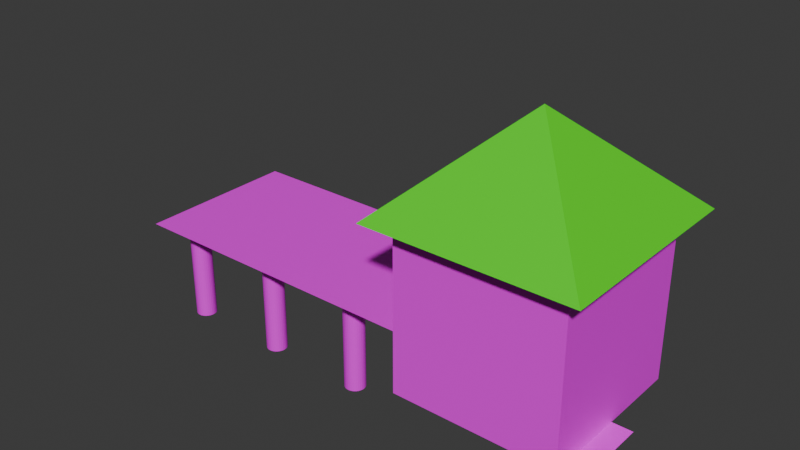# Source: fishingpost.blend  (saved by Blender 4.0.36; exported with 4.5.12 LTS)
import bpy
from mathutils import Matrix  # noqa: F401  (used for matrix-valued properties, if any)

bpy.ops.wm.read_factory_settings(use_empty=True)
scene = bpy.context.scene
scene.name = 'Scene'

# ---- collections
col_building = bpy.data.collections.new('Building'); scene.collection.children.link(col_building)

# ---- images (referenced by path relative to the original .blend; pixels are not part of the script)
import os
ASSET_DIR = os.environ.get("B2B_ASSET_DIR", "")  # directory of the original .blend (textures are referenced by path, not embedded)
HERE = os.path.dirname(os.path.abspath(__file__))  # packed textures are extracted next to this script under _unpacked/

def load_image(name, relpath, width, height, colorspace="sRGB"):
    """Load a texture the original file referenced (path relative to the .blend, or extracted next to this script)."""
    p = next((c for c in (os.path.join(HERE, relpath), os.path.join(ASSET_DIR, relpath)) if relpath and os.path.exists(c)), "")
    if p:
        img = bpy.data.images.load(p, check_existing=True)
        img.name = name
    else:  # same state as the original file: an image datablock whose file is absent (Cycles renders it pink)
        img = bpy.data.images.new(name, width, height)
        img.source = "FILE"
        img.filepath = "//" + (relpath or name)
    img.colorspace_settings.name = colorspace
    return img
img_bark_jpg = load_image('Bark.jpg', 'textures/Bark.jpg', 1024, 1024, 'sRGB')
img_brickwall_rough_png_001 = load_image('brickwall_rough.png.001', 'brickwall_rough.png', 1024, 1024, 'sRGB')
img_cobbletexture2_png = load_image('cobbletexture2.png', 'cobbletexture2.png', 1024, 1024, 'sRGB')
img_bark_jpg_001 = load_image('Bark.jpg.001', 'Bark.jpg', 1024, 1024, 'sRGB')
img_bark_jpg_002 = load_image('Bark.jpg.002', 'Bark.jpg', 1024, 1024, 'sRGB')
img_bark_jpg_003 = load_image('Bark.jpg.003', 'Bark.jpg', 1024, 1024, 'sRGB')
img_bark_jpg_004 = load_image('Bark.jpg.004', 'Bark.jpg', 1024, 1024, 'sRGB')
img_bark_jpg_005 = load_image('Bark.jpg.005', 'Bark.jpg', 1024, 1024, 'sRGB')

# ---- materials (node trees are filled in below, after node groups)
mat_material_002 = bpy.data.materials.new('Material.002')
mat_material_002.use_transparent_shadow = False
mat_brick = bpy.data.materials.new('brick')
mat_brick.use_transparent_shadow = False
mat_roof = bpy.data.materials.new('Roof')
mat_roof.use_transparent_shadow = False
mat_material_001 = bpy.data.materials.new('Material.001')
mat_material_001.use_transparent_shadow = False
mat_material = bpy.data.materials.new('Material')
mat_material.use_transparent_shadow = False
mat_material_003 = bpy.data.materials.new('Material.003')
mat_material_003.use_transparent_shadow = False
mat_material_004 = bpy.data.materials.new('Material.004')
mat_material_004.use_transparent_shadow = False
mat_material_005 = bpy.data.materials.new('Material.005')
mat_material_005.use_transparent_shadow = False
mat_material_006 = bpy.data.materials.new('Material.006')
mat_material_006.use_transparent_shadow = False
mat_material_007 = bpy.data.materials.new('Material.007')
mat_material_007.use_transparent_shadow = False

# ---- material node trees
mat_material_002.use_nodes = True; mat_material_002.node_tree.nodes.clear()
_N = mat_material_002.node_tree.nodes; _L = mat_material_002.node_tree.links
n0 = _N.new('ShaderNodeBsdfPrincipled'); n0.name = 'Principled BSDF'; n0.location = (10, 300)
n0.inputs[3].default_value = 1.45
n1 = _N.new('ShaderNodeOutputMaterial'); n1.name = 'Material Output'; n1.location = (300, 300)
n2 = _N.new('ShaderNodeTexImage'); n2.name = 'Image Texture'; n2.location = (-280, 275)
n2.image = img_bark_jpg
_L.new(n0.outputs[0], n1.inputs[0])
_L.new(n2.outputs[0], n0.inputs[0])
n1.is_active_output = True
mat_brick.use_nodes = True; mat_brick.node_tree.nodes.clear()
_N = mat_brick.node_tree.nodes; _L = mat_brick.node_tree.links
n0 = _N.new('ShaderNodeBsdfPrincipled'); n0.name = 'Principled BSDF'; n0.location = (10, 300)
n0.inputs[3].default_value = 1.45
n1 = _N.new('ShaderNodeOutputMaterial'); n1.name = 'Material Output'; n1.location = (300, 300)
n2 = _N.new('ShaderNodeMapping'); n2.name = 'Mapping'; n2.location = (1486, 151)
n3 = _N.new('ShaderNodeMapping'); n3.name = 'Mapping.001'; n3.location = (-513, 294)
n4 = _N.new('ShaderNodeTexImage'); n4.name = 'Image Texture'; n4.location = (-280, 275)
n4.image = img_brickwall_rough_png_001
n5 = _N.new('ShaderNodeTexCoord'); n5.name = 'Texture Coordinate'; n5.location = (-725, 257)
_L.new(n0.outputs[0], n1.inputs[0])
_L.new(n4.outputs[0], n0.inputs[0])
_L.new(n5.outputs[2], n3.inputs[0])
_L.new(n3.outputs[0], n4.inputs[0])
n1.is_active_output = True
mat_roof.use_nodes = True; mat_roof.node_tree.nodes.clear()
_N = mat_roof.node_tree.nodes; _L = mat_roof.node_tree.links
n0 = _N.new('ShaderNodeBsdfPrincipled'); n0.name = 'Principled BSDF'; n0.location = (10, 300)
n0.inputs[3].default_value = 1.45
n1 = _N.new('ShaderNodeOutputMaterial'); n1.name = 'Material Output'; n1.location = (300, 300)
n2 = _N.new('ShaderNodeRGB'); n2.name = 'RGB'; n2.location = (-180, 275)
n2.outputs[0].default_value = (0.06688, 0.7954, 0.0, 1.0)
_L.new(n0.outputs[0], n1.inputs[0])
_L.new(n2.outputs[0], n0.inputs[0])
n1.is_active_output = True
mat_material_001.use_nodes = True; mat_material_001.node_tree.nodes.clear()
_N = mat_material_001.node_tree.nodes; _L = mat_material_001.node_tree.links
n0 = _N.new('ShaderNodeBsdfPrincipled'); n0.name = 'Principled BSDF'; n0.location = (10, 300)
n0.inputs[3].default_value = 1.45
n1 = _N.new('ShaderNodeOutputMaterial'); n1.name = 'Material Output'; n1.location = (300, 300)
n2 = _N.new('ShaderNodeTexImage'); n2.name = 'Image Texture'; n2.location = (-280, 275)
n2.image = img_cobbletexture2_png
_L.new(n0.outputs[0], n1.inputs[0])
_L.new(n2.outputs[0], n0.inputs[0])
n1.is_active_output = True
mat_material.use_nodes = True; mat_material.node_tree.nodes.clear()
_N = mat_material.node_tree.nodes; _L = mat_material.node_tree.links
n0 = _N.new('ShaderNodeBsdfPrincipled'); n0.name = 'Principled BSDF'; n0.location = (10, 300)
n0.inputs[3].default_value = 1.45
n1 = _N.new('ShaderNodeOutputMaterial'); n1.name = 'Material Output'; n1.location = (300, 300)
n2 = _N.new('ShaderNodeTexImage'); n2.name = 'Image Texture'; n2.location = (-280, 275)
n2.image = img_bark_jpg
_L.new(n0.outputs[0], n1.inputs[0])
_L.new(n2.outputs[0], n0.inputs[0])
n1.is_active_output = True
mat_material_003.use_nodes = True; mat_material_003.node_tree.nodes.clear()
_N = mat_material_003.node_tree.nodes; _L = mat_material_003.node_tree.links
n0 = _N.new('ShaderNodeBsdfPrincipled'); n0.name = 'Principled BSDF'; n0.location = (10, 300)
n0.inputs[3].default_value = 1.45
n1 = _N.new('ShaderNodeOutputMaterial'); n1.name = 'Material Output'; n1.location = (300, 300)
n2 = _N.new('ShaderNodeTexImage'); n2.name = 'Image Texture'; n2.location = (-280, 275)
n2.image = img_bark_jpg_001
_L.new(n0.outputs[0], n1.inputs[0])
_L.new(n2.outputs[0], n0.inputs[0])
n1.is_active_output = True
mat_material_004.use_nodes = True; mat_material_004.node_tree.nodes.clear()
_N = mat_material_004.node_tree.nodes; _L = mat_material_004.node_tree.links
n0 = _N.new('ShaderNodeBsdfPrincipled'); n0.name = 'Principled BSDF'; n0.location = (10, 300)
n0.inputs[3].default_value = 1.45
n1 = _N.new('ShaderNodeOutputMaterial'); n1.name = 'Material Output'; n1.location = (300, 300)
n2 = _N.new('ShaderNodeTexImage'); n2.name = 'Image Texture'; n2.location = (-280, 275)
n2.image = img_bark_jpg_002
_L.new(n0.outputs[0], n1.inputs[0])
_L.new(n2.outputs[0], n0.inputs[0])
n1.is_active_output = True
mat_material_005.use_nodes = True; mat_material_005.node_tree.nodes.clear()
_N = mat_material_005.node_tree.nodes; _L = mat_material_005.node_tree.links
n0 = _N.new('ShaderNodeBsdfPrincipled'); n0.name = 'Principled BSDF'; n0.location = (10, 300)
n0.inputs[3].default_value = 1.45
n1 = _N.new('ShaderNodeOutputMaterial'); n1.name = 'Material Output'; n1.location = (300, 300)
n2 = _N.new('ShaderNodeTexImage'); n2.name = 'Image Texture'; n2.location = (-280, 275)
n2.image = img_bark_jpg_003
_L.new(n0.outputs[0], n1.inputs[0])
_L.new(n2.outputs[0], n0.inputs[0])
n1.is_active_output = True
mat_material_006.use_nodes = True; mat_material_006.node_tree.nodes.clear()
_N = mat_material_006.node_tree.nodes; _L = mat_material_006.node_tree.links
n0 = _N.new('ShaderNodeBsdfPrincipled'); n0.name = 'Principled BSDF'; n0.location = (10, 300)
n0.inputs[3].default_value = 1.45
n1 = _N.new('ShaderNodeOutputMaterial'); n1.name = 'Material Output'; n1.location = (300, 300)
n2 = _N.new('ShaderNodeTexImage'); n2.name = 'Image Texture'; n2.location = (-280, 275)
n2.image = img_bark_jpg_004
_L.new(n0.outputs[0], n1.inputs[0])
_L.new(n2.outputs[0], n0.inputs[0])
n1.is_active_output = True
mat_material_007.use_nodes = True; mat_material_007.node_tree.nodes.clear()
_N = mat_material_007.node_tree.nodes; _L = mat_material_007.node_tree.links
n0 = _N.new('ShaderNodeBsdfPrincipled'); n0.name = 'Principled BSDF'; n0.location = (10, 300)
n0.inputs[3].default_value = 1.45
n1 = _N.new('ShaderNodeOutputMaterial'); n1.name = 'Material Output'; n1.location = (300, 300)
n2 = _N.new('ShaderNodeTexImage'); n2.name = 'Image Texture'; n2.location = (-280, 275)
n2.image = img_bark_jpg_005
_L.new(n0.outputs[0], n1.inputs[0])
_L.new(n2.outputs[0], n0.inputs[0])
n1.is_active_output = True

# ---- world
world_world = bpy.data.worlds.new('World'); scene.world = world_world
world_world.use_nodes = True; world_world.node_tree.nodes.clear()
_N = world_world.node_tree.nodes; _L = world_world.node_tree.links
n0 = _N.new('ShaderNodeOutputWorld'); n0.name = 'World Output'; n0.location = (300, 300)
n1 = _N.new('ShaderNodeBackground'); n1.name = 'Background'; n1.location = (10, 300)
n1.inputs[0].default_value = (0.05088, 0.05088, 0.05088, 1.0)
_L.new(n1.outputs[0], n0.inputs[0])
n0.is_active_output = True
world_world.color = (0.05088, 0.05088, 0.05088)
world_world.use_sun_shadow = False
world_world.sun_shadow_jitter_overblur = 0.0

# ---- meshes
me_cylinder = bpy.data.meshes.new('Cylinder')
me_cylinder.from_pydata([(-5.0, 16.0, -0.794), (-5.0, 16.0, 1.206), (-4.805, 15.98, -0.794), (-4.805, 15.98, 1.206), (-4.617, 15.92, -0.794), (-4.617, 15.92, 1.206), (-4.444, 15.83, -0.794), (-4.444, 15.83, 1.206), (-4.293, 15.71, -0.794), (-4.293, 15.71, 1.206), (-4.169, 15.56, -0.794), (-4.169, 15.56, 1.206), (-4.076, 15.38, -0.794), (-4.076, 15.38, 1.206), (-4.019, 15.2, -0.794), (-4.019, 15.2, 1.206), (-4.0, 15.0, -0.794), (-4.0, 15.0, 1.206), (-4.019, 14.8, -0.794), (-4.019, 14.8, 1.206), (-4.076, 14.62, -0.794), (-4.076, 14.62, 1.206), (-4.169, 14.44, -0.794), (-4.169, 14.44, 1.206), (-4.293, 14.29, -0.794), (-4.293, 14.29, 1.206), (-4.444, 14.17, -0.794), (-4.444, 14.17, 1.206), (-4.617, 14.08, -0.794), (-4.617, 14.08, 1.206), (-4.805, 14.02, -0.794), (-4.805, 14.02, 1.206), (-5.0, 14.0, -0.794), (-5.0, 14.0, 1.206), (-5.195, 14.02, -0.794), (-5.195, 14.02, 1.206), (-5.383, 14.08, -0.794), (-5.383, 14.08, 1.206), (-5.556, 14.17, -0.794), (-5.556, 14.17, 1.206), (-5.707, 14.29, -0.794), (-5.707, 14.29, 1.206), (-5.831, 14.44, -0.794), (-5.831, 14.44, 1.206), (-5.924, 14.62, -0.794), (-5.924, 14.62, 1.206), (-5.981, 14.8, -0.794), (-5.981, 14.8, 1.206), (-6.0, 15.0, -0.794), (-6.0, 15.0, 1.206), (-5.981, 15.2, -0.794), (-5.981, 15.2, 1.206), (-5.924, 15.38, -0.794), (-5.924, 15.38, 1.206), (-5.831, 15.56, -0.794), (-5.831, 15.56, 1.206), (-5.707, 15.71, -0.794), (-5.707, 15.71, 1.206), (-5.556, 15.83, -0.794), (-5.556, 15.83, 1.206), (-5.383, 15.92, -0.794), (-5.383, 15.92, 1.206), (-5.195, 15.98, -0.794), (-5.195, 15.98, 1.206), (-8.0, -8.0, 0.0), (-8.0, -8.0, 3.2), (-8.0, 8.0, 0.0), (-8.0, 8.0, 3.2), (8.0, -8.0, 0.0), (8.0, -8.0, 3.2), (8.0, 8.0, 0.0), (8.0, 8.0, 3.2), (-10.0, -10.0, 3.2), (0.0, 0.0, 5.057), (-10.0, 10.0, 3.2), (10.0, -10.0, 3.2), (10.0, 10.0, 3.2), (-7.803, -10.0, 0.0), (0.1967, -10.0, 0.0), (-7.803, 9.537e-07, 0.0), (0.1967, 9.537e-07, 0.0), (-8.0, 7.833, 1.217), (8.0, 7.833, 1.217), (-8.0, 37.83, 1.217), (8.0, 37.83, 1.217), (-5.0, 26.0, -0.794), (-5.0, 26.0, 1.206), (-4.805, 25.98, -0.794), (-4.805, 25.98, 1.206), (-4.617, 25.92, -0.794), (-4.617, 25.92, 1.206), (-4.444, 25.83, -0.794), (-4.444, 25.83, 1.206), (-4.293, 25.71, -0.794), (-4.293, 25.71, 1.206), (-4.169, 25.56, -0.794), (-4.169, 25.56, 1.206), (-4.076, 25.38, -0.794), (-4.076, 25.38, 1.206), (-4.019, 25.2, -0.794), (-4.019, 25.2, 1.206), (-4.0, 25.0, -0.794), (-4.0, 25.0, 1.206), (-4.019, 24.8, -0.794), (-4.019, 24.8, 1.206), (-4.076, 24.62, -0.794), (-4.076, 24.62, 1.206), (-4.169, 24.44, -0.794), (-4.169, 24.44, 1.206), (-4.293, 24.29, -0.794), (-4.293, 24.29, 1.206), (-4.444, 24.17, -0.794), (-4.444, 24.17, 1.206), (-4.617, 24.08, -0.794), (-4.617, 24.08, 1.206), (-4.805, 24.02, -0.794), (-4.805, 24.02, 1.206), (-5.0, 24.0, -0.794), (-5.0, 24.0, 1.206), (-5.195, 24.02, -0.794), (-5.195, 24.02, 1.206), (-5.383, 24.08, -0.794), (-5.383, 24.08, 1.206), (-5.556, 24.17, -0.794), (-5.556, 24.17, 1.206), (-5.707, 24.29, -0.794), (-5.707, 24.29, 1.206), (-5.831, 24.44, -0.794), (-5.831, 24.44, 1.206), (-5.924, 24.62, -0.794), (-5.924, 24.62, 1.206), (-5.981, 24.8, -0.794), (-5.981, 24.8, 1.206), (-6.0, 25.0, -0.794), (-6.0, 25.0, 1.206), (-5.981, 25.2, -0.794), (-5.981, 25.2, 1.206), (-5.924, 25.38, -0.794), (-5.924, 25.38, 1.206), (-5.831, 25.56, -0.794), (-5.831, 25.56, 1.206), (-5.707, 25.71, -0.794), (-5.707, 25.71, 1.206), (-5.556, 25.83, -0.794), (-5.556, 25.83, 1.206), (-5.383, 25.92, -0.794), (-5.383, 25.92, 1.206), (-5.195, 25.98, -0.794), (-5.195, 25.98, 1.206), (-5.0, 36.0, -0.794), (-5.0, 36.0, 1.206), (-4.805, 35.98, -0.794), (-4.805, 35.98, 1.206), (-4.617, 35.92, -0.794), (-4.617, 35.92, 1.206), (-4.444, 35.83, -0.794), (-4.444, 35.83, 1.206), (-4.293, 35.71, -0.794), (-4.293, 35.71, 1.206), (-4.169, 35.56, -0.794), (-4.169, 35.56, 1.206), (-4.076, 35.38, -0.794), (-4.076, 35.38, 1.206), (-4.019, 35.2, -0.794), (-4.019, 35.2, 1.206), (-4.0, 35.0, -0.794), (-4.0, 35.0, 1.206), (-4.019, 34.8, -0.794), (-4.019, 34.8, 1.206), (-4.076, 34.62, -0.794), (-4.076, 34.62, 1.206), (-4.169, 34.44, -0.794), (-4.169, 34.44, 1.206), (-4.293, 34.29, -0.794), (-4.293, 34.29, 1.206), (-4.444, 34.17, -0.794), (-4.444, 34.17, 1.206), (-4.617, 34.08, -0.794), (-4.617, 34.08, 1.206), (-4.805, 34.02, -0.794), (-4.805, 34.02, 1.206), (-5.0, 34.0, -0.794), (-5.0, 34.0, 1.206), (-5.195, 34.02, -0.794), (-5.195, 34.02, 1.206), (-5.383, 34.08, -0.794), (-5.383, 34.08, 1.206), (-5.556, 34.17, -0.794), (-5.556, 34.17, 1.206), (-5.707, 34.29, -0.794), (-5.707, 34.29, 1.206), (-5.831, 34.44, -0.794), (-5.831, 34.44, 1.206), (-5.924, 34.62, -0.794), (-5.924, 34.62, 1.206), (-5.981, 34.8, -0.794), (-5.981, 34.8, 1.206), (-6.0, 35.0, -0.794), (-6.0, 35.0, 1.206), (-5.981, 35.2, -0.794), (-5.981, 35.2, 1.206), (-5.924, 35.38, -0.794), (-5.924, 35.38, 1.206), (-5.831, 35.56, -0.794), (-5.831, 35.56, 1.206), (-5.707, 35.71, -0.794), (-5.707, 35.71, 1.206), (-5.556, 35.83, -0.794), (-5.556, 35.83, 1.206), (-5.383, 35.92, -0.794), (-5.383, 35.92, 1.206), (-5.195, 35.98, -0.794), (-5.195, 35.98, 1.206), (5.0, 36.0, -0.794), (5.0, 36.0, 1.206), (5.195, 35.98, -0.794), (5.195, 35.98, 1.206), (5.383, 35.92, -0.794), (5.383, 35.92, 1.206), (5.556, 35.83, -0.794), (5.556, 35.83, 1.206), (5.707, 35.71, -0.794), (5.707, 35.71, 1.206), (5.831, 35.56, -0.794), (5.831, 35.56, 1.206), (5.924, 35.38, -0.794), (5.924, 35.38, 1.206), (5.981, 35.2, -0.794), (5.981, 35.2, 1.206), (6.0, 35.0, -0.794), (6.0, 35.0, 1.206), (5.981, 34.8, -0.794), (5.981, 34.8, 1.206), (5.924, 34.62, -0.794), (5.924, 34.62, 1.206), (5.831, 34.44, -0.794), (5.831, 34.44, 1.206), (5.707, 34.29, -0.794), (5.707, 34.29, 1.206), (5.556, 34.17, -0.794), (5.556, 34.17, 1.206), (5.383, 34.08, -0.794), (5.383, 34.08, 1.206), (5.195, 34.02, -0.794), (5.195, 34.02, 1.206), (5.0, 34.0, -0.794), (5.0, 34.0, 1.206), (4.805, 34.02, -0.794), (4.805, 34.02, 1.206), (4.617, 34.08, -0.794), (4.617, 34.08, 1.206), (4.444, 34.17, -0.794), (4.444, 34.17, 1.206), (4.293, 34.29, -0.794), (4.293, 34.29, 1.206), (4.169, 34.44, -0.794), (4.169, 34.44, 1.206), (4.076, 34.62, -0.794), (4.076, 34.62, 1.206), (4.019, 34.8, -0.794), (4.019, 34.8, 1.206), (4.0, 35.0, -0.794), (4.0, 35.0, 1.206), (4.019, 35.2, -0.794), (4.019, 35.2, 1.206), (4.076, 35.38, -0.794), (4.076, 35.38, 1.206), (4.169, 35.56, -0.794), (4.169, 35.56, 1.206), (4.293, 35.71, -0.794), (4.293, 35.71, 1.206), (4.444, 35.83, -0.794), (4.444, 35.83, 1.206), (4.617, 35.92, -0.794), (4.617, 35.92, 1.206), (4.805, 35.98, -0.794), (4.805, 35.98, 1.206), (5.0, 26.0, -0.794), (5.0, 26.0, 1.206), (5.195, 25.98, -0.794), (5.195, 25.98, 1.206), (5.383, 25.92, -0.794), (5.383, 25.92, 1.206), (5.556, 25.83, -0.794), (5.556, 25.83, 1.206), (5.707, 25.71, -0.794), (5.707, 25.71, 1.206), (5.831, 25.56, -0.794), (5.831, 25.56, 1.206), (5.924, 25.38, -0.794), (5.924, 25.38, 1.206), (5.981, 25.2, -0.794), (5.981, 25.2, 1.206), (6.0, 25.0, -0.794), (6.0, 25.0, 1.206), (5.981, 24.8, -0.794), (5.981, 24.8, 1.206), (5.924, 24.62, -0.794), (5.924, 24.62, 1.206), (5.831, 24.44, -0.794), (5.831, 24.44, 1.206), (5.707, 24.29, -0.794), (5.707, 24.29, 1.206), (5.556, 24.17, -0.794), (5.556, 24.17, 1.206), (5.383, 24.08, -0.794), (5.383, 24.08, 1.206), (5.195, 24.02, -0.794), (5.195, 24.02, 1.206), (5.0, 24.0, -0.794), (5.0, 24.0, 1.206), (4.805, 24.02, -0.794), (4.805, 24.02, 1.206), (4.617, 24.08, -0.794), (4.617, 24.08, 1.206), (4.444, 24.17, -0.794), (4.444, 24.17, 1.206), (4.293, 24.29, -0.794), (4.293, 24.29, 1.206), (4.169, 24.44, -0.794), (4.169, 24.44, 1.206), (4.076, 24.62, -0.794), (4.076, 24.62, 1.206), (4.019, 24.8, -0.794), (4.019, 24.8, 1.206), (4.0, 25.0, -0.794), (4.0, 25.0, 1.206), (4.019, 25.2, -0.794), (4.019, 25.2, 1.206), (4.076, 25.38, -0.794), (4.076, 25.38, 1.206), (4.169, 25.56, -0.794), (4.169, 25.56, 1.206), (4.293, 25.71, -0.794), (4.293, 25.71, 1.206), (4.444, 25.83, -0.794), (4.444, 25.83, 1.206), (4.617, 25.92, -0.794), (4.617, 25.92, 1.206), (4.805, 25.98, -0.794), (4.805, 25.98, 1.206), (5.0, 16.0, -0.794), (5.0, 16.0, 1.206), (5.195, 15.98, -0.794), (5.195, 15.98, 1.206), (5.383, 15.92, -0.794), (5.383, 15.92, 1.206), (5.556, 15.83, -0.794), (5.556, 15.83, 1.206), (5.707, 15.71, -0.794), (5.707, 15.71, 1.206), (5.831, 15.56, -0.794), (5.831, 15.56, 1.206), (5.924, 15.38, -0.794), (5.924, 15.38, 1.206), (5.981, 15.2, -0.794), (5.981, 15.2, 1.206), (6.0, 15.0, -0.794), (6.0, 15.0, 1.206), (5.981, 14.8, -0.794), (5.981, 14.8, 1.206), (5.924, 14.62, -0.794), (5.924, 14.62, 1.206), (5.831, 14.44, -0.794), (5.831, 14.44, 1.206), (5.707, 14.29, -0.794), (5.707, 14.29, 1.206), (5.556, 14.17, -0.794), (5.556, 14.17, 1.206), (5.383, 14.08, -0.794), (5.383, 14.08, 1.206), (5.195, 14.02, -0.794), (5.195, 14.02, 1.206), (5.0, 14.0, -0.794), (5.0, 14.0, 1.206), (4.805, 14.02, -0.794), (4.805, 14.02, 1.206), (4.617, 14.08, -0.794), (4.617, 14.08, 1.206), (4.444, 14.17, -0.794), (4.444, 14.17, 1.206), (4.293, 14.29, -0.794), (4.293, 14.29, 1.206), (4.169, 14.44, -0.794), (4.169, 14.44, 1.206), (4.076, 14.62, -0.794), (4.076, 14.62, 1.206), (4.019, 14.8, -0.794), (4.019, 14.8, 1.206), (4.0, 15.0, -0.794), (4.0, 15.0, 1.206), (4.019, 15.2, -0.794), (4.019, 15.2, 1.206), (4.076, 15.38, -0.794), (4.076, 15.38, 1.206), (4.169, 15.56, -0.794), (4.169, 15.56, 1.206), (4.293, 15.71, -0.794), (4.293, 15.71, 1.206), (4.444, 15.83, -0.794), (4.444, 15.83, 1.206), (4.617, 15.92, -0.794), (4.617, 15.92, 1.206), (4.805, 15.98, -0.794), (4.805, 15.98, 1.206)], [], [(0, 1, 3, 2), (2, 3, 5, 4), (4, 5, 7, 6), (6, 7, 9, 8), (8, 9, 11, 10), (10, 11, 13, 12), (12, 13, 15, 14), (14, 15, 17, 16), (16, 17, 19, 18), (18, 19, 21, 20), (20, 21, 23, 22), (22, 23, 25, 24), (24, 25, 27, 26), (26, 27, 29, 28), (28, 29, 31, 30), (30, 31, 33, 32), (32, 33, 35, 34), (34, 35, 37, 36), (36, 37, 39, 38), (38, 39, 41, 40), (40, 41, 43, 42), (42, 43, 45, 44), (44, 45, 47, 46), (46, 47, 49, 48), (48, 49, 51, 50), (50, 51, 53, 52), (52, 53, 55, 54), (54, 55, 57, 56), (56, 57, 59, 58), (58, 59, 61, 60), (3, 1, 63, 61, 59, 57, 55, 53, 51, 49, 47, 45, 43, 41, 39, 37, 35, 33, 31, 29, 27, 25, 23, 21, 19, 17, 15, 13, 11, 9, 7, 5), (60, 61, 63, 62), (62, 63, 1, 0), (0, 2, 4, 6, 8, 10, 12, 14, 16, 18, 20, 22, 24, 26, 28, 30, 32, 34, 36, 38, 40, 42, 44, 46, 48, 50, 52, 54, 56, 58, 60, 62), (64, 65, 67, 66), (66, 67, 71, 70), (70, 71, 69, 68), (68, 69, 65, 64), (66, 70, 68, 64), (71, 67, 65, 69), (72, 73, 74), (74, 73, 76), (76, 73, 75), (75, 73, 72), (74, 76, 75, 72), (77, 78, 80, 79), (81, 82, 84, 83), (85, 86, 88, 87), (87, 88, 90, 89), (89, 90, 92, 91), (91, 92, 94, 93), (93, 94, 96, 95), (95, 96, 98, 97), (97, 98, 100, 99), (99, 100, 102, 101), (101, 102, 104, 103), (103, 104, 106, 105), (105, 106, 108, 107), (107, 108, 110, 109), (109, 110, 112, 111), (111, 112, 114, 113), (113, 114, 116, 115), (115, 116, 118, 117), (117, 118, 120, 119), (119, 120, 122, 121), (121, 122, 124, 123), (123, 124, 126, 125), (125, 126, 128, 127), (127, 128, 130, 129), (129, 130, 132, 131), (131, 132, 134, 133), (133, 134, 136, 135), (135, 136, 138, 137), (137, 138, 140, 139), (139, 140, 142, 141), (141, 142, 144, 143), (143, 144, 146, 145), (88, 86, 148, 146, 144, 142, 140, 138, 136, 134, 132, 130, 128, 126, 124, 122, 120, 118, 116, 114, 112, 110, 108, 106, 104, 102, 100, 98, 96, 94, 92, 90), (145, 146, 148, 147), (147, 148, 86, 85), (85, 87, 89, 91, 93, 95, 97, 99, 101, 103, 105, 107, 109, 111, 113, 115, 117, 119, 121, 123, 125, 127, 129, 131, 133, 135, 137, 139, 141, 143, 145, 147), (149, 150, 152, 151), (151, 152, 154, 153), (153, 154, 156, 155), (155, 156, 158, 157), (157, 158, 160, 159), (159, 160, 162, 161), (161, 162, 164, 163), (163, 164, 166, 165), (165, 166, 168, 167), (167, 168, 170, 169), (169, 170, 172, 171), (171, 172, 174, 173), (173, 174, 176, 175), (175, 176, 178, 177), (177, 178, 180, 179), (179, 180, 182, 181), (181, 182, 184, 183), (183, 184, 186, 185), (185, 186, 188, 187), (187, 188, 190, 189), (189, 190, 192, 191), (191, 192, 194, 193), (193, 194, 196, 195), (195, 196, 198, 197), (197, 198, 200, 199), (199, 200, 202, 201), (201, 202, 204, 203), (203, 204, 206, 205), (205, 206, 208, 207), (207, 208, 210, 209), (152, 150, 212, 210, 208, 206, 204, 202, 200, 198, 196, 194, 192, 190, 188, 186, 184, 182, 180, 178, 176, 174, 172, 170, 168, 166, 164, 162, 160, 158, 156, 154), (209, 210, 212, 211), (211, 212, 150, 149), (149, 151, 153, 155, 157, 159, 161, 163, 165, 167, 169, 171, 173, 175, 177, 179, 181, 183, 185, 187, 189, 191, 193, 195, 197, 199, 201, 203, 205, 207, 209, 211), (213, 214, 216, 215), (215, 216, 218, 217), (217, 218, 220, 219), (219, 220, 222, 221), (221, 222, 224, 223), (223, 224, 226, 225), (225, 226, 228, 227), (227, 228, 230, 229), (229, 230, 232, 231), (231, 232, 234, 233), (233, 234, 236, 235), (235, 236, 238, 237), (237, 238, 240, 239), (239, 240, 242, 241), (241, 242, 244, 243), (243, 244, 246, 245), (245, 246, 248, 247), (247, 248, 250, 249), (249, 250, 252, 251), (251, 252, 254, 253), (253, 254, 256, 255), (255, 256, 258, 257), (257, 258, 260, 259), (259, 260, 262, 261), (261, 262, 264, 263), (263, 264, 266, 265), (265, 266, 268, 267), (267, 268, 270, 269), (269, 270, 272, 271), (271, 272, 274, 273), (216, 214, 276, 274, 272, 270, 268, 266, 264, 262, 260, 258, 256, 254, 252, 250, 248, 246, 244, 242, 240, 238, 236, 234, 232, 230, 228, 226, 224, 222, 220, 218), (273, 274, 276, 275), (275, 276, 214, 213), (213, 215, 217, 219, 221, 223, 225, 227, 229, 231, 233, 235, 237, 239, 241, 243, 245, 247, 249, 251, 253, 255, 257, 259, 261, 263, 265, 267, 269, 271, 273, 275), (277, 278, 280, 279), (279, 280, 282, 281), (281, 282, 284, 283), (283, 284, 286, 285), (285, 286, 288, 287), (287, 288, 290, 289), (289, 290, 292, 291), (291, 292, 294, 293), (293, 294, 296, 295), (295, 296, 298, 297), (297, 298, 300, 299), (299, 300, 302, 301), (301, 302, 304, 303), (303, 304, 306, 305), (305, 306, 308, 307), (307, 308, 310, 309), (309, 310, 312, 311), (311, 312, 314, 313), (313, 314, 316, 315), (315, 316, 318, 317), (317, 318, 320, 319), (319, 320, 322, 321), (321, 322, 324, 323), (323, 324, 326, 325), (325, 326, 328, 327), (327, 328, 330, 329), (329, 330, 332, 331), (331, 332, 334, 333), (333, 334, 336, 335), (335, 336, 338, 337), (280, 278, 340, 338, 336, 334, 332, 330, 328, 326, 324, 322, 320, 318, 316, 314, 312, 310, 308, 306, 304, 302, 300, 298, 296, 294, 292, 290, 288, 286, 284, 282), (337, 338, 340, 339), (339, 340, 278, 277), (277, 279, 281, 283, 285, 287, 289, 291, 293, 295, 297, 299, 301, 303, 305, 307, 309, 311, 313, 315, 317, 319, 321, 323, 325, 327, 329, 331, 333, 335, 337, 339), (341, 342, 344, 343), (343, 344, 346, 345), (345, 346, 348, 347), (347, 348, 350, 349), (349, 350, 352, 351), (351, 352, 354, 353), (353, 354, 356, 355), (355, 356, 358, 357), (357, 358, 360, 359), (359, 360, 362, 361), (361, 362, 364, 363), (363, 364, 366, 365), (365, 366, 368, 367), (367, 368, 370, 369), (369, 370, 372, 371), (371, 372, 374, 373), (373, 374, 376, 375), (375, 376, 378, 377), (377, 378, 380, 379), (379, 380, 382, 381), (381, 382, 384, 383), (383, 384, 386, 385), (385, 386, 388, 387), (387, 388, 390, 389), (389, 390, 392, 391), (391, 392, 394, 393), (393, 394, 396, 395), (395, 396, 398, 397), (397, 398, 400, 399), (399, 400, 402, 401), (344, 342, 404, 402, 400, 398, 396, 394, 392, 390, 388, 386, 384, 382, 380, 378, 376, 374, 372, 370, 368, 366, 364, 362, 360, 358, 356, 354, 352, 350, 348, 346), (401, 402, 404, 403), (403, 404, 342, 341), (341, 343, 345, 347, 349, 351, 353, 355, 357, 359, 361, 363, 365, 367, 369, 371, 373, 375, 377, 379, 381, 383, 385, 387, 389, 391, 393, 395, 397, 399, 401, 403)])
me_cylinder.polygons.foreach_set('material_index', [0, 0, 0, 0, 0, 0, 0, 0, 0, 0, 0, 0, 0, 0, 0, 0, 0, 0, 0, 0, 0, 0, 0, 0, 0, 0, 0, 0, 0, 0, 0, 0, 0, 0, 1, 1, 1, 1, 1, 1, 2, 2, 2, 2, 2, 3, 4, 5, 5, 5, 5, 5, 5, 5, 5, 5, 5, 5, 5, 5, 5, 5, 5, 5, 5, 5, 5, 5, 5, 5, 5, 5, 5, 5, 5, 5, 5, 5, 5, 5, 5, 6, 6, 6, 6, 6, 6, 6, 6, 6, 6, 6, 6, 6, 6, 6, 6, 6, 6, 6, 6, 6, 6, 6, 6, 6, 6, 6, 6, 6, 6, 6, 6, 6, 6, 7, 7, 7, 7, 7, 7, 7, 7, 7, 7, 7, 7, 7, 7, 7, 7, 7, 7, 7, 7, 7, 7, 7, 7, 7, 7, 7, 7, 7, 7, 7, 7, 7, 7, 8, 8, 8, 8, 8, 8, 8, 8, 8, 8, 8, 8, 8, 8, 8, 8, 8, 8, 8, 8, 8, 8, 8, 8, 8, 8, 8, 8, 8, 8, 8, 8, 8, 8, 9, 9, 9, 9, 9, 9, 9, 9, 9, 9, 9, 9, 9, 9, 9, 9, 9, 9, 9, 9, 9, 9, 9, 9, 9, 9, 9, 9, 9, 9, 9, 9, 9, 9])
_uv = me_cylinder.uv_layers.new(name='UVMap')
_uv.uv.foreach_set('vector', [1.0, 0.5, 1.0, 1.0, 0.9688, 1.0, 0.9688, 0.5, 0.9688, 0.5, 0.9688, 1.0, 0.9375, 1.0, 0.9375, 0.5, 0.9375, 0.5, 0.9375, 1.0, 0.9062, 1.0, 0.9062, 0.5, 0.9062, 0.5, 0.9062, 1.0, 0.875, 1.0, 0.875, 0.5, 0.875, 0.5, 0.875, 1.0, 0.8438, 1.0, 0.8438, 0.5, 0.8438, 0.5, 0.8438, 1.0, 0.8125, 1.0, 0.8125, 0.5, 0.8125, 0.5, 0.8125, 1.0, 0.7812, 1.0, 0.7812, 0.5, 0.7812, 0.5, 0.7812, 1.0, 0.75, 1.0, 0.75, 0.5, 0.75, 0.5, 0.75, 1.0, 0.7188, 1.0, 0.7188, 0.5, 0.7188, 0.5, 0.7188, 1.0, 0.6875, 1.0, 0.6875, 0.5, 0.6875, 0.5, 0.6875, 1.0, 0.6562, 1.0, 0.6562, 0.5, 0.6562, 0.5, 0.6562, 1.0, 0.625, 1.0, 0.625, 0.5, 0.625, 0.5, 0.625, 1.0, 0.5938, 1.0, 0.5938, 0.5, 0.5938, 0.5, 0.5938, 1.0, 0.5625, 1.0, 0.5625, 0.5, 0.5625, 0.5, 0.5625, 1.0, 0.5312, 1.0, 0.5312, 0.5, 0.5312, 0.5, 0.5312, 1.0, 0.5, 1.0, 0.5, 0.5, 0.5, 0.5, 0.5, 1.0, 0.4688, 1.0, 0.4688, 0.5, 0.4688, 0.5, 0.4688, 1.0, 0.4375, 1.0, 0.4375, 0.5, 0.4375, 0.5, 0.4375, 1.0, 0.4062, 1.0, 0.4062, 0.5, 0.4062, 0.5, 0.4062, 1.0, 0.375, 1.0, 0.375, 0.5, 0.375, 0.5, 0.375, 1.0, 0.3438, 1.0, 0.3438, 0.5, 0.3438, 0.5, 0.3438, 1.0, 0.3125, 1.0, 0.3125, 0.5, 0.3125, 0.5, 0.3125, 1.0, 0.2812, 1.0, 0.2812, 0.5, 0.2812, 0.5, 0.2812, 1.0, 0.25, 1.0, 0.25, 0.5, 0.25, 0.5, 0.25, 1.0, 0.2188, 1.0, 0.2188, 0.5, 0.2188, 0.5, 0.2188, 1.0, 0.1875, 1.0, 0.1875, 0.5, 0.1875, 0.5, 0.1875, 1.0, 0.1562, 1.0, 0.1562, 0.5, 0.1562, 0.5, 0.1562, 1.0, 0.125, 1.0, 0.125, 0.5, 0.125, 0.5, 0.125, 1.0, 0.09375, 1.0, 0.09375, 0.5, 0.09375, 0.5, 0.09375, 1.0, 0.0625, 1.0, 0.0625, 0.5, 0.2968, 0.4854, 0.25, 0.49, 0.2032, 0.4854, 0.1582, 0.4717, 0.1167, 0.4496, 0.08029, 0.4197, 0.05045, 0.3833, 0.02827, 0.3418, 0.01461, 0.2968, 0.01, 0.25, 0.01461, 0.2032, 0.02827, 0.1582, 0.05045, 0.1167, 0.08029, 0.08029, 0.1167, 0.05045, 0.1582, 0.02827, 0.2032, 0.01461, 0.25, 0.01, 0.2968, 0.01461, 0.3418, 0.02827, 0.3833, 0.05045, 0.4197, 0.08029, 0.4496, 0.1167, 0.4717, 0.1582, 0.4854, 0.2032, 0.49, 0.25, 0.4854, 0.2968, 0.4717, 0.3418, 0.4496, 0.3833, 0.4197, 0.4197, 0.3833, 0.4496, 0.3418, 0.4717, 0.0625, 0.5, 0.0625, 1.0, 0.03125, 1.0, 0.03125, 0.5, 0.03125, 0.5, 0.03125, 1.0, 0.0, 1.0, 0.0, 0.5, 0.75, 0.49, 0.7968, 0.4854, 0.8418, 0.4717, 0.8833, 0.4496, 0.9197, 0.4197, 0.9496, 0.3833, 0.9717, 0.3418, 0.9854, 0.2968, 0.99, 0.25, 0.9854, 0.2032, 0.9717, 0.1582, 0.9496, 0.1167, 0.9197, 0.08029, 0.8833, 0.05045, 0.8418, 0.02827, 0.7968, 0.01461, 0.75, 0.01, 0.7032, 0.01461, 0.6582, 0.02827, 0.6167, 0.05045, 0.5803, 0.08029, 0.5504, 0.1167, 0.5283, 0.1582, 0.5146, 0.2032, 0.51, 0.25, 0.5146, 0.2968, 0.5283, 0.3418, 0.5504, 0.3833, 0.5803, 0.4197, 0.6167, 0.4496, 0.6582, 0.4717, 0.7032, 0.4854, 0.999, -0.01773, 0.999, 0.9802, 0.999, 0.9802, 0.999, -0.01773, 0.999, -0.01773, 0.999, 0.9802, 0.001032, 0.9802, 0.001032, -0.01773, 0.001032, -0.01773, 0.001032, 0.9802, 0.001032, 0.9802, 0.001032, -0.01773, 0.001032, -0.01773, 0.001032, 0.9802, 0.999, 0.9802, 0.999, -0.01773, 0.999, -0.01773, 0.001032, -0.01773, 0.001032, -0.01773, 0.999, -0.01773, 0.001032, 0.9802, 0.999, 0.9802, 0.999, 0.9802, 0.001032, 0.9802, 1.124, 0.9802, 0.5, 1.559, 1.124, 0.9802, 1.124, 0.9802, 0.5, 1.559, -0.1237, 0.9802, -0.1237, 0.9802, 0.5, 1.559, -0.1237, 0.9802, -0.1237, 0.9802, 0.5, 1.559, 1.124, 0.9802, 1.124, 0.9802, -0.1237, 0.9802, -0.1237, 0.9802, 1.124, 0.9802, 0.0, 0.0, 1.0, 0.0, 1.0, 1.0, 0.0, 1.0, 0.0, 0.0, 1.0, 0.0, 1.0, 1.0, 0.0, 1.0, 1.0, 0.5, 1.0, 1.0, 0.9688, 1.0, 0.9688, 0.5, 0.9688, 0.5, 0.9688, 1.0, 0.9375, 1.0, 0.9375, 0.5, 0.9375, 0.5, 0.9375, 1.0, 0.9062, 1.0, 0.9062, 0.5, 0.9062, 0.5, 0.9062, 1.0, 0.875, 1.0, 0.875, 0.5, 0.875, 0.5, 0.875, 1.0, 0.8438, 1.0, 0.8438, 0.5, 0.8438, 0.5, 0.8438, 1.0, 0.8125, 1.0, 0.8125, 0.5, 0.8125, 0.5, 0.8125, 1.0, 0.7812, 1.0, 0.7812, 0.5, 0.7812, 0.5, 0.7812, 1.0, 0.75, 1.0, 0.75, 0.5, 0.75, 0.5, 0.75, 1.0, 0.7188, 1.0, 0.7188, 0.5, 0.7188, 0.5, 0.7188, 1.0, 0.6875, 1.0, 0.6875, 0.5, 0.6875, 0.5, 0.6875, 1.0, 0.6562, 1.0, 0.6562, 0.5, 0.6562, 0.5, 0.6562, 1.0, 0.625, 1.0, 0.625, 0.5, 0.625, 0.5, 0.625, 1.0, 0.5938, 1.0, 0.5938, 0.5, 0.5938, 0.5, 0.5938, 1.0, 0.5625, 1.0, 0.5625, 0.5, 0.5625, 0.5, 0.5625, 1.0, 0.5312, 1.0, 0.5312, 0.5, 0.5312, 0.5, 0.5312, 1.0, 0.5, 1.0, 0.5, 0.5, 0.5, 0.5, 0.5, 1.0, 0.4688, 1.0, 0.4688, 0.5, 0.4688, 0.5, 0.4688, 1.0, 0.4375, 1.0, 0.4375, 0.5, 0.4375, 0.5, 0.4375, 1.0, 0.4062, 1.0, 0.4062, 0.5, 0.4062, 0.5, 0.4062, 1.0, 0.375, 1.0, 0.375, 0.5, 0.375, 0.5, 0.375, 1.0, 0.3438, 1.0, 0.3438, 0.5, 0.3438, 0.5, 0.3438, 1.0, 0.3125, 1.0, 0.3125, 0.5, 0.3125, 0.5, 0.3125, 1.0, 0.2812, 1.0, 0.2812, 0.5, 0.2812, 0.5, 0.2812, 1.0, 0.25, 1.0, 0.25, 0.5, 0.25, 0.5, 0.25, 1.0, 0.2188, 1.0, 0.2188, 0.5, 0.2188, 0.5, 0.2188, 1.0, 0.1875, 1.0, 0.1875, 0.5, 0.1875, 0.5, 0.1875, 1.0, 0.1562, 1.0, 0.1562, 0.5, 0.1562, 0.5, 0.1562, 1.0, 0.125, 1.0, 0.125, 0.5, 0.125, 0.5, 0.125, 1.0, 0.09375, 1.0, 0.09375, 0.5, 0.09375, 0.5, 0.09375, 1.0, 0.0625, 1.0, 0.0625, 0.5, 0.2968, 0.4854, 0.25, 0.49, 0.2032, 0.4854, 0.1582, 0.4717, 0.1167, 0.4496, 0.08029, 0.4197, 0.05045, 0.3833, 0.02827, 0.3418, 0.01461, 0.2968, 0.01, 0.25, 0.01461, 0.2032, 0.02827, 0.1582, 0.05045, 0.1167, 0.08029, 0.08029, 0.1167, 0.05045, 0.1582, 0.02827, 0.2032, 0.01461, 0.25, 0.01, 0.2968, 0.01461, 0.3418, 0.02827, 0.3833, 0.05045, 0.4197, 0.08029, 0.4496, 0.1167, 0.4717, 0.1582, 0.4854, 0.2032, 0.49, 0.25, 0.4854, 0.2968, 0.4717, 0.3418, 0.4496, 0.3833, 0.4197, 0.4197, 0.3833, 0.4496, 0.3418, 0.4717, 0.0625, 0.5, 0.0625, 1.0, 0.03125, 1.0, 0.03125, 0.5, 0.03125, 0.5, 0.03125, 1.0, 0.0, 1.0, 0.0, 0.5, 0.75, 0.49, 0.7968, 0.4854, 0.8418, 0.4717, 0.8833, 0.4496, 0.9197, 0.4197, 0.9496, 0.3833, 0.9717, 0.3418, 0.9854, 0.2968, 0.99, 0.25, 0.9854, 0.2032, 0.9717, 0.1582, 0.9496, 0.1167, 0.9197, 0.08029, 0.8833, 0.05045, 0.8418, 0.02827, 0.7968, 0.01461, 0.75, 0.01, 0.7032, 0.01461, 0.6582, 0.02827, 0.6167, 0.05045, 0.5803, 0.08029, 0.5504, 0.1167, 0.5283, 0.1582, 0.5146, 0.2032, 0.51, 0.25, 0.5146, 0.2968, 0.5283, 0.3418, 0.5504, 0.3833, 0.5803, 0.4197, 0.6167, 0.4496, 0.6582, 0.4717, 0.7032, 0.4854, 1.0, 0.5, 1.0, 1.0, 0.9688, 1.0, 0.9688, 0.5, 0.9688, 0.5, 0.9688, 1.0, 0.9375, 1.0, 0.9375, 0.5, 0.9375, 0.5, 0.9375, 1.0, 0.9062, 1.0, 0.9062, 0.5, 0.9062, 0.5, 0.9062, 1.0, 0.875, 1.0, 0.875, 0.5, 0.875, 0.5, 0.875, 1.0, 0.8438, 1.0, 0.8438, 0.5, 0.8438, 0.5, 0.8438, 1.0, 0.8125, 1.0, 0.8125, 0.5, 0.8125, 0.5, 0.8125, 1.0, 0.7812, 1.0, 0.7812, 0.5, 0.7812, 0.5, 0.7812, 1.0, 0.75, 1.0, 0.75, 0.5, 0.75, 0.5, 0.75, 1.0, 0.7188, 1.0, 0.7188, 0.5, 0.7188, 0.5, 0.7188, 1.0, 0.6875, 1.0, 0.6875, 0.5, 0.6875, 0.5, 0.6875, 1.0, 0.6562, 1.0, 0.6562, 0.5, 0.6562, 0.5, 0.6562, 1.0, 0.625, 1.0, 0.625, 0.5, 0.625, 0.5, 0.625, 1.0, 0.5938, 1.0, 0.5938, 0.5, 0.5938, 0.5, 0.5938, 1.0, 0.5625, 1.0, 0.5625, 0.5, 0.5625, 0.5, 0.5625, 1.0, 0.5312, 1.0, 0.5312, 0.5, 0.5312, 0.5, 0.5312, 1.0, 0.5, 1.0, 0.5, 0.5, 0.5, 0.5, 0.5, 1.0, 0.4688, 1.0, 0.4688, 0.5, 0.4688, 0.5, 0.4688, 1.0, 0.4375, 1.0, 0.4375, 0.5, 0.4375, 0.5, 0.4375, 1.0, 0.4062, 1.0, 0.4062, 0.5, 0.4062, 0.5, 0.4062, 1.0, 0.375, 1.0, 0.375, 0.5, 0.375, 0.5, 0.375, 1.0, 0.3438, 1.0, 0.3438, 0.5, 0.3438, 0.5, 0.3438, 1.0, 0.3125, 1.0, 0.3125, 0.5, 0.3125, 0.5, 0.3125, 1.0, 0.2812, 1.0, 0.2812, 0.5, 0.2812, 0.5, 0.2812, 1.0, 0.25, 1.0, 0.25, 0.5, 0.25, 0.5, 0.25, 1.0, 0.2188, 1.0, 0.2188, 0.5, 0.2188, 0.5, 0.2188, 1.0, 0.1875, 1.0, 0.1875, 0.5, 0.1875, 0.5, 0.1875, 1.0, 0.1562, 1.0, 0.1562, 0.5, 0.1562, 0.5, 0.1562, 1.0, 0.125, 1.0, 0.125, 0.5, 0.125, 0.5, 0.125, 1.0, 0.09375, 1.0, 0.09375, 0.5, 0.09375, 0.5, 0.09375, 1.0, 0.0625, 1.0, 0.0625, 0.5, 0.2968, 0.4854, 0.25, 0.49, 0.2032, 0.4854, 0.1582, 0.4717, 0.1167, 0.4496, 0.08029, 0.4197, 0.05045, 0.3833, 0.02827, 0.3418, 0.01461, 0.2968, 0.01, 0.25, 0.01461, 0.2032, 0.02827, 0.1582, 0.05045, 0.1167, 0.08029, 0.08029, 0.1167, 0.05045, 0.1582, 0.02827, 0.2032, 0.01461, 0.25, 0.01, 0.2968, 0.01461, 0.3418, 0.02827, 0.3833, 0.05045, 0.4197, 0.08029, 0.4496, 0.1167, 0.4717, 0.1582, 0.4854, 0.2032, 0.49, 0.25, 0.4854, 0.2968, 0.4717, 0.3418, 0.4496, 0.3833, 0.4197, 0.4197, 0.3833, 0.4496, 0.3418, 0.4717, 0.0625, 0.5, 0.0625, 1.0, 0.03125, 1.0, 0.03125, 0.5, 0.03125, 0.5, 0.03125, 1.0, 0.0, 1.0, 0.0, 0.5, 0.75, 0.49, 0.7968, 0.4854, 0.8418, 0.4717, 0.8833, 0.4496, 0.9197, 0.4197, 0.9496, 0.3833, 0.9717, 0.3418, 0.9854, 0.2968, 0.99, 0.25, 0.9854, 0.2032, 0.9717, 0.1582, 0.9496, 0.1167, 0.9197, 0.08029, 0.8833, 0.05045, 0.8418, 0.02827, 0.7968, 0.01461, 0.75, 0.01, 0.7032, 0.01461, 0.6582, 0.02827, 0.6167, 0.05045, 0.5803, 0.08029, 0.5504, 0.1167, 0.5283, 0.1582, 0.5146, 0.2032, 0.51, 0.25, 0.5146, 0.2968, 0.5283, 0.3418, 0.5504, 0.3833, 0.5803, 0.4197, 0.6167, 0.4496, 0.6582, 0.4717, 0.7032, 0.4854, 1.0, 0.5, 1.0, 1.0, 0.9688, 1.0, 0.9688, 0.5, 0.9688, 0.5, 0.9688, 1.0, 0.9375, 1.0, 0.9375, 0.5, 0.9375, 0.5, 0.9375, 1.0, 0.9062, 1.0, 0.9062, 0.5, 0.9062, 0.5, 0.9062, 1.0, 0.875, 1.0, 0.875, 0.5, 0.875, 0.5, 0.875, 1.0, 0.8438, 1.0, 0.8438, 0.5, 0.8438, 0.5, 0.8438, 1.0, 0.8125, 1.0, 0.8125, 0.5, 0.8125, 0.5, 0.8125, 1.0, 0.7812, 1.0, 0.7812, 0.5, 0.7812, 0.5, 0.7812, 1.0, 0.75, 1.0, 0.75, 0.5, 0.75, 0.5, 0.75, 1.0, 0.7188, 1.0, 0.7188, 0.5, 0.7188, 0.5, 0.7188, 1.0, 0.6875, 1.0, 0.6875, 0.5, 0.6875, 0.5, 0.6875, 1.0, 0.6562, 1.0, 0.6562, 0.5, 0.6562, 0.5, 0.6562, 1.0, 0.625, 1.0, 0.625, 0.5, 0.625, 0.5, 0.625, 1.0, 0.5938, 1.0, 0.5938, 0.5, 0.5938, 0.5, 0.5938, 1.0, 0.5625, 1.0, 0.5625, 0.5, 0.5625, 0.5, 0.5625, 1.0, 0.5312, 1.0, 0.5312, 0.5, 0.5312, 0.5, 0.5312, 1.0, 0.5, 1.0, 0.5, 0.5, 0.5, 0.5, 0.5, 1.0, 0.4688, 1.0, 0.4688, 0.5, 0.4688, 0.5, 0.4688, 1.0, 0.4375, 1.0, 0.4375, 0.5, 0.4375, 0.5, 0.4375, 1.0, 0.4062, 1.0, 0.4062, 0.5, 0.4062, 0.5, 0.4062, 1.0, 0.375, 1.0, 0.375, 0.5, 0.375, 0.5, 0.375, 1.0, 0.3438, 1.0, 0.3438, 0.5, 0.3438, 0.5, 0.3438, 1.0, 0.3125, 1.0, 0.3125, 0.5, 0.3125, 0.5, 0.3125, 1.0, 0.2812, 1.0, 0.2812, 0.5, 0.2812, 0.5, 0.2812, 1.0, 0.25, 1.0, 0.25, 0.5, 0.25, 0.5, 0.25, 1.0, 0.2188, 1.0, 0.2188, 0.5, 0.2188, 0.5, 0.2188, 1.0, 0.1875, 1.0, 0.1875, 0.5, 0.1875, 0.5, 0.1875, 1.0, 0.1562, 1.0, 0.1562, 0.5, 0.1562, 0.5, 0.1562, 1.0, 0.125, 1.0, 0.125, 0.5, 0.125, 0.5, 0.125, 1.0, 0.09375, 1.0, 0.09375, 0.5, 0.09375, 0.5, 0.09375, 1.0, 0.0625, 1.0, 0.0625, 0.5, 0.2968, 0.4854, 0.25, 0.49, 0.2032, 0.4854, 0.1582, 0.4717, 0.1167, 0.4496, 0.08029, 0.4197, 0.05045, 0.3833, 0.02827, 0.3418, 0.01461, 0.2968, 0.01, 0.25, 0.01461, 0.2032, 0.02827, 0.1582, 0.05045, 0.1167, 0.08029, 0.08029, 0.1167, 0.05045, 0.1582, 0.02827, 0.2032, 0.01461, 0.25, 0.01, 0.2968, 0.01461, 0.3418, 0.02827, 0.3833, 0.05045, 0.4197, 0.08029, 0.4496, 0.1167, 0.4717, 0.1582, 0.4854, 0.2032, 0.49, 0.25, 0.4854, 0.2968, 0.4717, 0.3418, 0.4496, 0.3833, 0.4197, 0.4197, 0.3833, 0.4496, 0.3418, 0.4717, 0.0625, 0.5, 0.0625, 1.0, 0.03125, 1.0, 0.03125, 0.5, 0.03125, 0.5, 0.03125, 1.0, 0.0, 1.0, 0.0, 0.5, 0.75, 0.49, 0.7968, 0.4854, 0.8418, 0.4717, 0.8833, 0.4496, 0.9197, 0.4197, 0.9496, 0.3833, 0.9717, 0.3418, 0.9854, 0.2968, 0.99, 0.25, 0.9854, 0.2032, 0.9717, 0.1582, 0.9496, 0.1167, 0.9197, 0.08029, 0.8833, 0.05045, 0.8418, 0.02827, 0.7968, 0.01461, 0.75, 0.01, 0.7032, 0.01461, 0.6582, 0.02827, 0.6167, 0.05045, 0.5803, 0.08029, 0.5504, 0.1167, 0.5283, 0.1582, 0.5146, 0.2032, 0.51, 0.25, 0.5146, 0.2968, 0.5283, 0.3418, 0.5504, 0.3833, 0.5803, 0.4197, 0.6167, 0.4496, 0.6582, 0.4717, 0.7032, 0.4854, 1.0, 0.5, 1.0, 1.0, 0.9688, 1.0, 0.9688, 0.5, 0.9688, 0.5, 0.9688, 1.0, 0.9375, 1.0, 0.9375, 0.5, 0.9375, 0.5, 0.9375, 1.0, 0.9062, 1.0, 0.9062, 0.5, 0.9062, 0.5, 0.9062, 1.0, 0.875, 1.0, 0.875, 0.5, 0.875, 0.5, 0.875, 1.0, 0.8438, 1.0, 0.8438, 0.5, 0.8438, 0.5, 0.8438, 1.0, 0.8125, 1.0, 0.8125, 0.5, 0.8125, 0.5, 0.8125, 1.0, 0.7812, 1.0, 0.7812, 0.5, 0.7812, 0.5, 0.7812, 1.0, 0.75, 1.0, 0.75, 0.5, 0.75, 0.5, 0.75, 1.0, 0.7188, 1.0, 0.7188, 0.5, 0.7188, 0.5, 0.7188, 1.0, 0.6875, 1.0, 0.6875, 0.5, 0.6875, 0.5, 0.6875, 1.0, 0.6562, 1.0, 0.6562, 0.5, 0.6562, 0.5, 0.6562, 1.0, 0.625, 1.0, 0.625, 0.5, 0.625, 0.5, 0.625, 1.0, 0.5938, 1.0, 0.5938, 0.5, 0.5938, 0.5, 0.5938, 1.0, 0.5625, 1.0, 0.5625, 0.5, 0.5625, 0.5, 0.5625, 1.0, 0.5312, 1.0, 0.5312, 0.5, 0.5312, 0.5, 0.5312, 1.0, 0.5, 1.0, 0.5, 0.5, 0.5, 0.5, 0.5, 1.0, 0.4688, 1.0, 0.4688, 0.5, 0.4688, 0.5, 0.4688, 1.0, 0.4375, 1.0, 0.4375, 0.5, 0.4375, 0.5, 0.4375, 1.0, 0.4062, 1.0, 0.4062, 0.5, 0.4062, 0.5, 0.4062, 1.0, 0.375, 1.0, 0.375, 0.5, 0.375, 0.5, 0.375, 1.0, 0.3438, 1.0, 0.3438, 0.5, 0.3438, 0.5, 0.3438, 1.0, 0.3125, 1.0, 0.3125, 0.5, 0.3125, 0.5, 0.3125, 1.0, 0.2812, 1.0, 0.2812, 0.5, 0.2812, 0.5, 0.2812, 1.0, 0.25, 1.0, 0.25, 0.5, 0.25, 0.5, 0.25, 1.0, 0.2188, 1.0, 0.2188, 0.5, 0.2188, 0.5, 0.2188, 1.0, 0.1875, 1.0, 0.1875, 0.5, 0.1875, 0.5, 0.1875, 1.0, 0.1562, 1.0, 0.1562, 0.5, 0.1562, 0.5, 0.1562, 1.0, 0.125, 1.0, 0.125, 0.5, 0.125, 0.5, 0.125, 1.0, 0.09375, 1.0, 0.09375, 0.5, 0.09375, 0.5, 0.09375, 1.0, 0.0625, 1.0, 0.0625, 0.5, 0.2968, 0.4854, 0.25, 0.49, 0.2032, 0.4854, 0.1582, 0.4717, 0.1167, 0.4496, 0.08029, 0.4197, 0.05045, 0.3833, 0.02827, 0.3418, 0.01461, 0.2968, 0.01, 0.25, 0.01461, 0.2032, 0.02827, 0.1582, 0.05045, 0.1167, 0.08029, 0.08029, 0.1167, 0.05045, 0.1582, 0.02827, 0.2032, 0.01461, 0.25, 0.01, 0.2968, 0.01461, 0.3418, 0.02827, 0.3833, 0.05045, 0.4197, 0.08029, 0.4496, 0.1167, 0.4717, 0.1582, 0.4854, 0.2032, 0.49, 0.25, 0.4854, 0.2968, 0.4717, 0.3418, 0.4496, 0.3833, 0.4197, 0.4197, 0.3833, 0.4496, 0.3418, 0.4717, 0.0625, 0.5, 0.0625, 1.0, 0.03125, 1.0, 0.03125, 0.5, 0.03125, 0.5, 0.03125, 1.0, 0.0, 1.0, 0.0, 0.5, 0.75, 0.49, 0.7968, 0.4854, 0.8418, 0.4717, 0.8833, 0.4496, 0.9197, 0.4197, 0.9496, 0.3833, 0.9717, 0.3418, 0.9854, 0.2968, 0.99, 0.25, 0.9854, 0.2032, 0.9717, 0.1582, 0.9496, 0.1167, 0.9197, 0.08029, 0.8833, 0.05045, 0.8418, 0.02827, 0.7968, 0.01461, 0.75, 0.01, 0.7032, 0.01461, 0.6582, 0.02827, 0.6167, 0.05045, 0.5803, 0.08029, 0.5504, 0.1167, 0.5283, 0.1582, 0.5146, 0.2032, 0.51, 0.25, 0.5146, 0.2968, 0.5283, 0.3418, 0.5504, 0.3833, 0.5803, 0.4197, 0.6167, 0.4496, 0.6582, 0.4717, 0.7032, 0.4854, 1.0, 0.5, 1.0, 1.0, 0.9688, 1.0, 0.9688, 0.5, 0.9688, 0.5, 0.9688, 1.0, 0.9375, 1.0, 0.9375, 0.5, 0.9375, 0.5, 0.9375, 1.0, 0.9062, 1.0, 0.9062, 0.5, 0.9062, 0.5, 0.9062, 1.0, 0.875, 1.0, 0.875, 0.5, 0.875, 0.5, 0.875, 1.0, 0.8438, 1.0, 0.8438, 0.5, 0.8438, 0.5, 0.8438, 1.0, 0.8125, 1.0, 0.8125, 0.5, 0.8125, 0.5, 0.8125, 1.0, 0.7812, 1.0, 0.7812, 0.5, 0.7812, 0.5, 0.7812, 1.0, 0.75, 1.0, 0.75, 0.5, 0.75, 0.5, 0.75, 1.0, 0.7188, 1.0, 0.7188, 0.5, 0.7188, 0.5, 0.7188, 1.0, 0.6875, 1.0, 0.6875, 0.5, 0.6875, 0.5, 0.6875, 1.0, 0.6562, 1.0, 0.6562, 0.5, 0.6562, 0.5, 0.6562, 1.0, 0.625, 1.0, 0.625, 0.5, 0.625, 0.5, 0.625, 1.0, 0.5938, 1.0, 0.5938, 0.5, 0.5938, 0.5, 0.5938, 1.0, 0.5625, 1.0, 0.5625, 0.5, 0.5625, 0.5, 0.5625, 1.0, 0.5312, 1.0, 0.5312, 0.5, 0.5312, 0.5, 0.5312, 1.0, 0.5, 1.0, 0.5, 0.5, 0.5, 0.5, 0.5, 1.0, 0.4688, 1.0, 0.4688, 0.5, 0.4688, 0.5, 0.4688, 1.0, 0.4375, 1.0, 0.4375, 0.5, 0.4375, 0.5, 0.4375, 1.0, 0.4062, 1.0, 0.4062, 0.5, 0.4062, 0.5, 0.4062, 1.0, 0.375, 1.0, 0.375, 0.5, 0.375, 0.5, 0.375, 1.0, 0.3438, 1.0, 0.3438, 0.5, 0.3438, 0.5, 0.3438, 1.0, 0.3125, 1.0, 0.3125, 0.5, 0.3125, 0.5, 0.3125, 1.0, 0.2812, 1.0, 0.2812, 0.5, 0.2812, 0.5, 0.2812, 1.0, 0.25, 1.0, 0.25, 0.5, 0.25, 0.5, 0.25, 1.0, 0.2188, 1.0, 0.2188, 0.5, 0.2188, 0.5, 0.2188, 1.0, 0.1875, 1.0, 0.1875, 0.5, 0.1875, 0.5, 0.1875, 1.0, 0.1562, 1.0, 0.1562, 0.5, 0.1562, 0.5, 0.1562, 1.0, 0.125, 1.0, 0.125, 0.5, 0.125, 0.5, 0.125, 1.0, 0.09375, 1.0, 0.09375, 0.5, 0.09375, 0.5, 0.09375, 1.0, 0.0625, 1.0, 0.0625, 0.5, 0.2968, 0.4854, 0.25, 0.49, 0.2032, 0.4854, 0.1582, 0.4717, 0.1167, 0.4496, 0.08029, 0.4197, 0.05045, 0.3833, 0.02827, 0.3418, 0.01461, 0.2968, 0.01, 0.25, 0.01461, 0.2032, 0.02827, 0.1582, 0.05045, 0.1167, 0.08029, 0.08029, 0.1167, 0.05045, 0.1582, 0.02827, 0.2032, 0.01461, 0.25, 0.01, 0.2968, 0.01461, 0.3418, 0.02827, 0.3833, 0.05045, 0.4197, 0.08029, 0.4496, 0.1167, 0.4717, 0.1582, 0.4854, 0.2032, 0.49, 0.25, 0.4854, 0.2968, 0.4717, 0.3418, 0.4496, 0.3833, 0.4197, 0.4197, 0.3833, 0.4496, 0.3418, 0.4717, 0.0625, 0.5, 0.0625, 1.0, 0.03125, 1.0, 0.03125, 0.5, 0.03125, 0.5, 0.03125, 1.0, 0.0, 1.0, 0.0, 0.5, 0.75, 0.49, 0.7968, 0.4854, 0.8418, 0.4717, 0.8833, 0.4496, 0.9197, 0.4197, 0.9496, 0.3833, 0.9717, 0.3418, 0.9854, 0.2968, 0.99, 0.25, 0.9854, 0.2032, 0.9717, 0.1582, 0.9496, 0.1167, 0.9197, 0.08029, 0.8833, 0.05045, 0.8418, 0.02827, 0.7968, 0.01461, 0.75, 0.01, 0.7032, 0.01461, 0.6582, 0.02827, 0.6167, 0.05045, 0.5803, 0.08029, 0.5504, 0.1167, 0.5283, 0.1582, 0.5146, 0.2032, 0.51, 0.25, 0.5146, 0.2968, 0.5283, 0.3418, 0.5504, 0.3833, 0.5803, 0.4197, 0.6167, 0.4496, 0.6582, 0.4717, 0.7032, 0.4854])
me_cylinder.materials.append(mat_material_002)
me_cylinder.materials.append(mat_brick)
me_cylinder.materials.append(mat_roof)
me_cylinder.materials.append(mat_material_001)
me_cylinder.materials.append(mat_material)
me_cylinder.materials.append(mat_material_003)
me_cylinder.materials.append(mat_material_004)
me_cylinder.materials.append(mat_material_005)
me_cylinder.materials.append(mat_material_006)
me_cylinder.materials.append(mat_material_007)
me_cylinder.update()

# ---- objects
ob_fishingpost = bpy.data.objects.new('Fishingpost', me_cylinder)

# ---- transforms, parenting, visibility, modifiers, constraints
ob_fishingpost.location = (-2.98e-08, 1.192e-07, 0.0)
ob_fishingpost.rotation_euler = (0.0, 0.0, 1.571)
ob_fishingpost.scale = (0.1, 0.1, 0.5)

# ---- collection membership
col_building.objects.link(ob_fishingpost)

# ---- scene / render settings (as saved in the file)
scene.frame_start = 1; scene.frame_end = 250; scene.frame_set(0)
scene.render.engine = 'BLENDER_EEVEE_NEXT'
scene.cycles.sampling_pattern = 'TABULATED_SOBOL'
bpy.context.view_layer.update()

# ---- added for rendering (the .blend has no active camera and no usable light): camera, sun
cam_auto = bpy.data.cameras.new('AutoCamera')
cam_auto.lens = 50.0
cam_auto.sensor_width = 36.0
cam_auto.clip_end = 1000.0
ob_auto_camera = bpy.data.objects.new('AutoCamera', cam_auto)
scene.collection.objects.link(ob_auto_camera)
ob_auto_camera.location = (4.11614, -6.60934, 5.47188)
ob_auto_camera.rotation_euler = (1.09748, -7.21219e-08, 0.694738)
scene.camera = ob_auto_camera
light_auto_sun = bpy.data.lights.new('AutoSun', 'SUN')
light_auto_sun.energy = 3.0
light_auto_sun.angle = 0.0523599
ob_auto_sun = bpy.data.objects.new('AutoSun', light_auto_sun)
scene.collection.objects.link(ob_auto_sun)
ob_auto_sun.rotation_euler = (0.872665, 0.174533, 0.523599)
bpy.context.view_layer.update()
